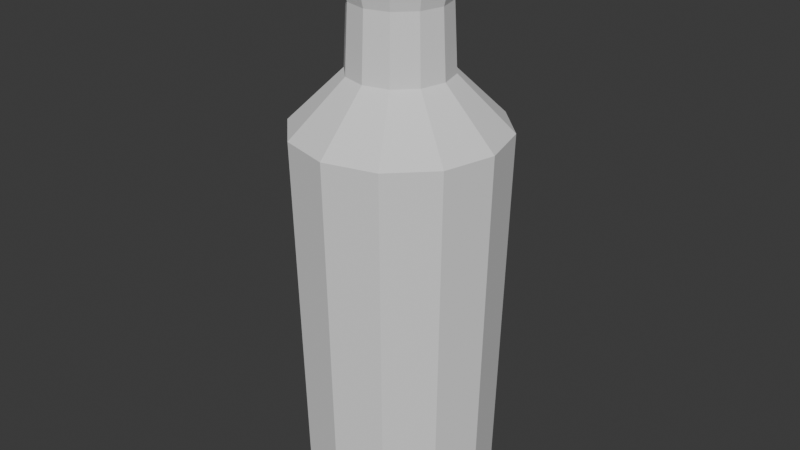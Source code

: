 # Source: bottle1.blend  (saved by Blender 4.3.34; exported with 4.5.12 LTS)
import bpy
from mathutils import Matrix  # noqa: F401  (used for matrix-valued properties, if any)

bpy.ops.wm.read_factory_settings(use_empty=True)
scene = bpy.context.scene
scene.name = 'Scene'

# ---- collections
col_collection = bpy.data.collections.new('Collection'); scene.collection.children.link(col_collection)

# ---- world
world_world = bpy.data.worlds.new('World'); scene.world = world_world
world_world.use_nodes = True; world_world.node_tree.nodes.clear()
_N = world_world.node_tree.nodes; _L = world_world.node_tree.links
n0 = _N.new('ShaderNodeOutputWorld'); n0.name = 'World Output'; n0.location = (300, 300)
n1 = _N.new('ShaderNodeBackground'); n1.name = 'Background'; n1.location = (10, 300)
n1.inputs[0].default_value = (0.05088, 0.05088, 0.05088, 1.0)
_L.new(n1.outputs[0], n0.inputs[0])
n0.is_active_output = True
world_world.color = (0.05088, 0.05088, 0.05088)
world_world.sun_shadow_jitter_overblur = 0.0

# ---- meshes
me_cylinder_001 = bpy.data.meshes.new('Cylinder.001')
me_cylinder_001.from_pydata([(3.241e-10, 0.0158, 0.2019), (0.007899, 0.01368, 0.2019), (0.01368, 0.007899, 0.2019), (0.0158, 1.287e-08, 0.2019), (0.01368, -0.007899, 0.2019), (0.007899, -0.01368, 0.2019), (3.241e-10, -0.0158, 0.2019), (-0.007899, -0.01368, 0.2019), (-0.01368, -0.007899, 0.2019), (-0.0158, 1.287e-08, 0.2019), (-0.01368, 0.007899, 0.2019), (-0.007899, 0.01368, 0.2019), (-1.352e-10, 0.02161, 0.01368), (0.0108, 0.01871, 0.01368), (0.01871, 0.0108, 0.01368), (0.02161, 3.989e-08, 0.01368), (0.01871, -0.0108, 0.01368), (0.0108, -0.01871, 0.01368), (-1.352e-10, -0.02161, 0.01368), (-0.0108, -0.01871, 0.01368), (-0.01871, -0.0108, 0.01368), (-0.02161, 3.989e-08, 0.01368), (-0.01871, 0.0108, 0.01368), (-0.0108, 0.01871, 0.01368), (0.0, 0.03686, 0.1362), (0.01843, 0.03193, 0.1362), (0.03193, 0.01843, 0.1362), (0.03686, -3.606e-08, 0.1362), (0.03193, -0.01843, 0.1362), (0.01843, -0.03193, 0.1362), (0.0, -0.03686, 0.1362), (-0.01843, -0.03193, 0.1362), (-0.03193, -0.01843, 0.1362), (-0.03686, -3.606e-08, 0.1362), (-0.03193, 0.01843, 0.1362), (-0.01843, 0.03193, 0.1362), (2.728e-10, 0.01786, 0.1549), (0.00893, 0.01547, 0.1549), (0.01547, 0.00893, 0.1549), (0.01786, 4.676e-08, 0.1549), (0.01547, -0.00893, 0.1549), (0.00893, -0.01547, 0.1549), (2.728e-10, -0.01786, 0.1549), (-0.00893, -0.01547, 0.1549), (-0.01547, -0.00893, 0.1549), (-0.01786, 4.676e-08, 0.1549), (-0.01547, 0.00893, 0.1549), (-0.00893, 0.01547, 0.1549), (1.148e-10, 0.01673, 0.1781), (0.008366, 0.01449, 0.1781), (0.01449, 0.008366, 0.1781), (0.01673, 0.0, 0.1781), (0.01449, -0.008366, 0.1781), (0.008366, -0.01449, 0.1781), (1.148e-10, -0.01673, 0.1781), (-0.008366, -0.01449, 0.1781), (-0.01449, -0.008366, 0.1781), (-0.01673, 0.0, 0.1781), (-0.01449, 0.008366, 0.1781), (-0.008366, 0.01449, 0.1781), (0.01111, 0.01923, 0.1985), (4.684e-10, 0.02221, 0.1985), (0.01923, 0.01111, 0.1985), (0.02221, 0.0, 0.1985), (0.01923, -0.01111, 0.1985), (0.01111, -0.01923, 0.1985), (4.684e-10, -0.02221, 0.1985), (-0.01111, -0.01923, 0.1985), (-0.01923, -0.01111, 0.1985), (-0.02221, 0.0, 0.1985), (-0.01923, 0.01111, 0.1985), (-0.01111, 0.01923, 0.1985), (3.203e-09, 0.01125, 0.1899), (0.005624, 0.009742, 0.1899), (0.009742, 0.005624, 0.1899), (0.01125, -2.245e-09, 0.1899), (0.009742, -0.005624, 0.1899), (0.005624, -0.009742, 0.1899), (3.203e-09, -0.01125, 0.1899), (-0.005624, -0.009742, 0.1899), (-0.009742, -0.005624, 0.1899), (-0.01125, -2.245e-09, 0.1899), (-0.009742, 0.005624, 0.1899), (-0.005624, 0.009742, 0.1899), (-0.01673, 0.02897, 0.0), (-1.352e-10, 0.03345, 0.0), (-0.02897, 0.01673, 0.0), (-0.03345, 4.008e-08, 0.0), (-0.02897, -0.01673, 0.0), (-0.01673, -0.02897, 0.0), (-1.352e-10, -0.03345, 0.0), (0.01673, -0.02897, 0.0), (0.02897, -0.01673, 0.0), (0.03345, 4.008e-08, 0.0), (0.02897, 0.01673, 0.0), (0.01673, 0.02897, 0.0)], [], [(48, 61, 60, 49), (49, 60, 62, 50), (50, 62, 63, 51), (51, 63, 64, 52), (52, 64, 65, 53), (53, 65, 66, 54), (54, 66, 67, 55), (55, 67, 68, 56), (56, 68, 69, 57), (57, 69, 70, 58), (6, 5, 77, 78), (58, 70, 71, 59), (59, 71, 61, 48), (84, 35, 24, 85), (86, 34, 35, 84), (87, 33, 34, 86), (88, 32, 33, 87), (89, 31, 32, 88), (90, 30, 31, 89), (91, 29, 30, 90), (92, 28, 29, 91), (93, 27, 28, 92), (94, 26, 27, 93), (95, 25, 26, 94), (85, 24, 25, 95), (35, 47, 36, 24), (34, 46, 47, 35), (33, 45, 46, 34), (32, 44, 45, 33), (31, 43, 44, 32), (30, 42, 43, 31), (29, 41, 42, 30), (28, 40, 41, 29), (27, 39, 40, 28), (26, 38, 39, 27), (25, 37, 38, 26), (24, 36, 37, 25), (47, 59, 48, 36), (46, 58, 59, 47), (45, 57, 58, 46), (44, 56, 57, 45), (43, 55, 56, 44), (42, 54, 55, 43), (41, 53, 54, 42), (40, 52, 53, 41), (39, 51, 52, 40), (38, 50, 51, 39), (37, 49, 50, 38), (36, 48, 49, 37), (23, 12, 13, 14, 15, 16, 17, 18, 19, 20, 21, 22), (0, 1, 60, 61), (1, 2, 62, 60), (2, 3, 63, 62), (3, 4, 64, 63), (4, 5, 65, 64), (5, 6, 66, 65), (6, 7, 67, 66), (7, 8, 68, 67), (8, 9, 69, 68), (9, 10, 70, 69), (10, 11, 71, 70), (11, 0, 61, 71), (73, 72, 83, 82, 81, 80, 79, 78, 77, 76, 75, 74), (3, 2, 74, 75), (10, 9, 81, 82), (7, 6, 78, 79), (4, 3, 75, 76), (11, 10, 82, 83), (1, 0, 72, 73), (8, 7, 79, 80), (5, 4, 76, 77), (0, 11, 83, 72), (2, 1, 73, 74), (9, 8, 80, 81), (12, 23, 84, 85), (23, 22, 86, 84), (22, 21, 87, 86), (21, 20, 88, 87), (20, 19, 89, 88), (19, 18, 90, 89), (18, 17, 91, 90), (17, 16, 92, 91), (16, 15, 93, 92), (15, 14, 94, 93), (14, 13, 95, 94), (13, 12, 85, 95)])
_uv = me_cylinder_001.uv_layers.new(name='UVMap')
_uv.uv.foreach_set('vector', [1.0, 0.9688, 1.0, 1.0, 0.9167, 1.0, 0.9167, 0.9688, 0.9167, 0.9688, 0.9167, 1.0, 0.8333, 1.0, 0.8333, 0.9688, 0.8333, 0.9688, 0.8333, 1.0, 0.75, 1.0, 0.75, 0.9688, 0.75, 0.9688, 0.75, 1.0, 0.6667, 1.0, 0.6667, 0.9688, 0.6667, 0.9688, 0.6667, 1.0, 0.5833, 1.0, 0.5833, 0.9688, 0.5833, 0.9688, 0.5833, 1.0, 0.5, 1.0, 0.5, 0.9688, 0.5, 0.9688, 0.5, 1.0, 0.4167, 1.0, 0.4167, 0.9688, 0.4167, 0.9688, 0.4167, 1.0, 0.3333, 1.0, 0.3333, 0.9688, 0.3333, 0.9688, 0.3333, 1.0, 0.25, 1.0, 0.25, 0.9688, 0.25, 0.9688, 0.25, 1.0, 0.1667, 1.0, 0.1667, 0.9688, 0.25, 0.09656, 0.3267, 0.1171, 0.3267, 0.1171, 0.25, 0.09656, 0.1667, 0.9688, 0.1667, 1.0, 0.08333, 1.0, 0.08333, 0.9688, 0.08333, 0.9688, 0.08333, 1.0, 7.451e-08, 1.0, 7.451e-08, 0.9688, 0.08333, 0.75, 0.08333, 0.875, 7.451e-08, 0.875, 7.451e-08, 0.75, 0.1667, 0.75, 0.1667, 0.875, 0.08333, 0.875, 0.08333, 0.75, 0.25, 0.75, 0.25, 0.875, 0.1667, 0.875, 0.1667, 0.75, 0.3333, 0.75, 0.3333, 0.875, 0.25, 0.875, 0.25, 0.75, 0.4167, 0.75, 0.4167, 0.875, 0.3333, 0.875, 0.3333, 0.75, 0.5, 0.75, 0.5, 0.875, 0.4167, 0.875, 0.4167, 0.75, 0.5833, 0.75, 0.5833, 0.875, 0.5, 0.875, 0.5, 0.75, 0.6667, 0.75, 0.6667, 0.875, 0.5833, 0.875, 0.5833, 0.75, 0.75, 0.75, 0.75, 0.875, 0.6667, 0.875, 0.6667, 0.75, 0.8333, 0.75, 0.8333, 0.875, 0.75, 0.875, 0.75, 0.75, 0.9167, 0.75, 0.9167, 0.875, 0.8333, 0.875, 0.8333, 0.75, 1.0, 0.75, 1.0, 0.875, 0.9167, 0.875, 0.9167, 0.75, 0.08333, 0.875, 0.08333, 0.9375, 7.451e-08, 0.9375, 7.451e-08, 0.875, 0.1667, 0.875, 0.1667, 0.9375, 0.08333, 0.9375, 0.08333, 0.875, 0.25, 0.875, 0.25, 0.9375, 0.1667, 0.9375, 0.1667, 0.875, 0.3333, 0.875, 0.3333, 0.9375, 0.25, 0.9375, 0.25, 0.875, 0.4167, 0.875, 0.4167, 0.9375, 0.3333, 0.9375, 0.3333, 0.875, 0.5, 0.875, 0.5, 0.9375, 0.4167, 0.9375, 0.4167, 0.875, 0.5833, 0.875, 0.5833, 0.9375, 0.5, 0.9375, 0.5, 0.875, 0.6667, 0.875, 0.6667, 0.9375, 0.5833, 0.9375, 0.5833, 0.875, 0.75, 0.875, 0.75, 0.9375, 0.6667, 0.9375, 0.6667, 0.875, 0.8333, 0.875, 0.8333, 0.9375, 0.75, 0.9375, 0.75, 0.875, 0.9167, 0.875, 0.9167, 0.9375, 0.8333, 0.9375, 0.8333, 0.875, 1.0, 0.875, 1.0, 0.9375, 0.9167, 0.9375, 0.9167, 0.875, 0.08333, 0.9375, 0.08333, 0.9688, 7.451e-08, 0.9688, 7.451e-08, 0.9375, 0.1667, 0.9375, 0.1667, 0.9688, 0.08333, 0.9688, 0.08333, 0.9375, 0.25, 0.9375, 0.25, 0.9688, 0.1667, 0.9688, 0.1667, 0.9375, 0.3333, 0.9375, 0.3333, 0.9688, 0.25, 0.9688, 0.25, 0.9375, 0.4167, 0.9375, 0.4167, 0.9688, 0.3333, 0.9688, 0.3333, 0.9375, 0.5, 0.9375, 0.5, 0.9688, 0.4167, 0.9688, 0.4167, 0.9375, 0.5833, 0.9375, 0.5833, 0.9688, 0.5, 0.9688, 0.5, 0.9375, 0.6667, 0.9375, 0.6667, 0.9688, 0.5833, 0.9688, 0.5833, 0.9375, 0.75, 0.9375, 0.75, 0.9688, 0.6667, 0.9688, 0.6667, 0.9375, 0.8333, 0.9375, 0.8333, 0.9688, 0.75, 0.9688, 0.75, 0.9375, 0.9167, 0.9375, 0.9167, 0.9688, 0.8333, 0.9688, 0.8333, 0.9375, 1.0, 0.9375, 1.0, 0.9688, 0.9167, 0.9688, 0.9167, 0.9375, 0.3999, 0.75, 0.6834, 0.75, 0.7735, 0.75, 0.7474, 0.75, 0.6961, 0.75, 0.6365, 0.75, 0.5736, 0.75, 0.5097, 0.75, 0.4468, 0.75, 0.3872, 0.75, 0.3359, 0.75, 0.3099, 0.75, 0.25, 0.4034, 0.3267, 0.3829, 0.37, 0.4578, 0.25, 0.49, 0.3267, 0.3829, 0.3829, 0.3267, 0.4578, 0.37, 0.37, 0.4578, 0.3829, 0.3267, 0.4034, 0.25, 0.49, 0.25, 0.4578, 0.37, 0.4034, 0.25, 0.3829, 0.1733, 0.4578, 0.13, 0.49, 0.25, 0.3829, 0.1733, 0.3267, 0.1171, 0.37, 0.04215, 0.4578, 0.13, 0.3267, 0.1171, 0.25, 0.09656, 0.25, 0.01, 0.37, 0.04215, 0.25, 0.09656, 0.1733, 0.1171, 0.13, 0.04215, 0.25, 0.01, 0.1733, 0.1171, 0.1171, 0.1733, 0.04215, 0.13, 0.13, 0.04215, 0.1171, 0.1733, 0.09656, 0.25, 0.01, 0.25, 0.04215, 0.13, 0.09656, 0.25, 0.1171, 0.3267, 0.04215, 0.37, 0.01, 0.25, 0.1171, 0.3267, 0.1733, 0.3829, 0.13, 0.4578, 0.04215, 0.37, 0.1733, 0.3829, 0.25, 0.4034, 0.25, 0.49, 0.13, 0.4578, 0.3267, 0.3829, 0.25, 0.4034, 0.1733, 0.3829, 0.1171, 0.3267, 0.09656, 0.25, 0.1171, 0.1733, 0.1733, 0.1171, 0.25, 0.09656, 0.3267, 0.1171, 0.3829, 0.1733, 0.4034, 0.25, 0.3829, 0.3267, 0.4034, 0.25, 0.3829, 0.3267, 0.3829, 0.3267, 0.4034, 0.25, 0.1171, 0.3267, 0.09656, 0.25, 0.09656, 0.25, 0.1171, 0.3267, 0.1733, 0.1171, 0.25, 0.09656, 0.25, 0.09656, 0.1733, 0.1171, 0.3829, 0.1733, 0.4034, 0.25, 0.4034, 0.25, 0.3829, 0.1733, 0.1733, 0.3829, 0.1171, 0.3267, 0.1171, 0.3267, 0.1733, 0.3829, 0.3267, 0.3829, 0.25, 0.4034, 0.25, 0.4034, 0.3267, 0.3829, 0.1171, 0.1733, 0.1733, 0.1171, 0.1733, 0.1171, 0.1171, 0.1733, 0.3267, 0.1171, 0.3829, 0.1733, 0.3829, 0.1733, 0.3267, 0.1171, 0.25, 0.4034, 0.1733, 0.3829, 0.1733, 0.3829, 0.25, 0.4034, 0.3829, 0.3267, 0.3267, 0.3829, 0.3267, 0.3829, 0.3829, 0.3267, 0.09656, 0.25, 0.1171, 0.1733, 0.1171, 0.1733, 0.09656, 0.25, 0.6834, 0.75, 0.3999, 0.75, 0.08333, 0.75, 1.0, 0.75, 0.3999, 0.75, 0.3099, 0.75, 0.1667, 0.75, 0.08333, 0.75, 0.3099, 0.75, 0.3359, 0.75, 0.25, 0.75, 0.1667, 0.75, 0.3359, 0.75, 0.3872, 0.75, 0.3333, 0.75, 0.25, 0.75, 0.3872, 0.75, 0.4468, 0.75, 0.4167, 0.75, 0.3333, 0.75, 0.4468, 0.75, 0.5097, 0.75, 0.5, 0.75, 0.4167, 0.75, 0.5097, 0.75, 0.5736, 0.75, 0.5833, 0.75, 0.5, 0.75, 0.5736, 0.75, 0.6365, 0.75, 0.6667, 0.75, 0.5833, 0.75, 0.6365, 0.75, 0.6961, 0.75, 0.75, 0.75, 0.6667, 0.75, 0.6961, 0.75, 0.7474, 0.75, 0.8333, 0.75, 0.75, 0.75, 0.7474, 0.75, 0.7735, 0.75, 0.9167, 0.75, 0.8333, 0.75, 0.7735, 0.75, 0.6834, 0.75, 1.0, 0.75, 0.9167, 0.75])
me_cylinder_001.update()
me_cylinder_002 = bpy.data.meshes.new('Cylinder.002')
me_cylinder_002.from_pydata([(-6.37e-11, 0.01837, 0.01481), (0.009183, 0.01591, 0.01481), (0.01591, 0.009183, 0.01481), (0.01837, 3.663e-08, 0.01481), (0.01591, -0.009183, 0.01481), (0.009183, -0.01591, 0.01481), (-6.37e-11, -0.01837, 0.01481), (-0.009183, -0.01591, 0.01481), (-0.01591, -0.009183, 0.01481), (-0.01837, 3.663e-08, 0.01481), (-0.01591, 0.009183, 0.01481), (-0.009183, 0.01591, 0.01481), (5.122e-11, 0.03133, 0.1362), (0.01567, 0.02714, 0.1362), (0.02714, 0.01567, 0.1362), (0.03133, -2.793e-08, 0.1362), (0.02714, -0.01567, 0.1362), (0.01567, -0.02714, 0.1362), (5.122e-11, -0.03134, 0.1362), (-0.01567, -0.02714, 0.1362), (-0.02714, -0.01567, 0.1362), (-0.03133, -2.793e-08, 0.1362), (-0.02714, 0.01567, 0.1362), (-0.01567, 0.02714, 0.1362), (2.831e-10, 0.01518, 0.1549), (0.00759, 0.01315, 0.1549), (0.01315, 0.00759, 0.1549), (0.01518, 4.247e-08, 0.1549), (0.01315, -0.00759, 0.1549), (0.00759, -0.01315, 0.1549), (2.831e-10, -0.01518, 0.1549), (-0.00759, -0.01315, 0.1549), (-0.01315, -0.00759, 0.1549), (-0.01518, 4.247e-08, 0.1549), (-0.01315, 0.00759, 0.1549), (-0.00759, 0.01315, 0.1549), (1.488e-10, 0.01422, 0.1781), (0.007111, 0.01232, 0.1781), (0.01232, 0.007111, 0.1781), (0.01422, 2.724e-09, 0.1781), (0.01232, -0.007111, 0.1781), (0.007111, -0.01232, 0.1781), (1.488e-10, -0.01422, 0.1781), (-0.007111, -0.01232, 0.1781), (-0.01232, -0.007111, 0.1781), (-0.01422, 2.724e-09, 0.1781), (-0.01232, 0.007111, 0.1781), (-0.007111, 0.01232, 0.1781), (-0.01422, 0.02463, 0.01886), (-6.37e-11, 0.02844, 0.01886), (-0.02463, 0.01422, 0.01886), (-0.02844, 3.679e-08, 0.01886), (-0.02463, -0.01422, 0.01886), (-0.01422, -0.02463, 0.01886), (-6.37e-11, -0.02844, 0.01886), (0.01422, -0.02463, 0.01886), (0.02463, -0.01422, 0.01886), (0.02844, 3.679e-08, 0.01886), (0.02463, 0.01422, 0.01886), (0.01422, 0.02463, 0.01886)], [], [(48, 23, 12, 49), (50, 22, 23, 48), (51, 21, 22, 50), (52, 20, 21, 51), (53, 19, 20, 52), (54, 18, 19, 53), (55, 17, 18, 54), (56, 16, 17, 55), (57, 15, 16, 56), (58, 14, 15, 57), (59, 13, 14, 58), (49, 12, 13, 59), (23, 35, 24, 12), (22, 34, 35, 23), (21, 33, 34, 22), (20, 32, 33, 21), (19, 31, 32, 20), (18, 30, 31, 19), (17, 29, 30, 18), (16, 28, 29, 17), (15, 27, 28, 16), (14, 26, 27, 15), (13, 25, 26, 14), (12, 24, 25, 13), (35, 47, 36, 24), (34, 46, 47, 35), (33, 45, 46, 34), (32, 44, 45, 33), (31, 43, 44, 32), (30, 42, 43, 31), (29, 41, 42, 30), (28, 40, 41, 29), (27, 39, 40, 28), (26, 38, 39, 27), (25, 37, 38, 26), (24, 36, 37, 25), (11, 0, 1, 2, 3, 4, 5, 6, 7, 8, 9, 10), (0, 11, 48, 49), (11, 10, 50, 48), (10, 9, 51, 50), (9, 8, 52, 51), (8, 7, 53, 52), (7, 6, 54, 53), (6, 5, 55, 54), (5, 4, 56, 55), (4, 3, 57, 56), (3, 2, 58, 57), (2, 1, 59, 58), (1, 0, 49, 59), (47, 46, 45, 44, 43, 42, 41, 40, 39, 38, 37, 36)])
_uv = me_cylinder_002.uv_layers.new(name='UVMap')
_uv.uv.foreach_set('vector', [0.08333, 0.75, 0.08333, 0.875, 7.451e-08, 0.875, 7.451e-08, 0.75, 0.1667, 0.75, 0.1667, 0.875, 0.08333, 0.875, 0.08333, 0.75, 0.25, 0.75, 0.25, 0.875, 0.1667, 0.875, 0.1667, 0.75, 0.3333, 0.75, 0.3333, 0.875, 0.25, 0.875, 0.25, 0.75, 0.4167, 0.75, 0.4167, 0.875, 0.3333, 0.875, 0.3333, 0.75, 0.5, 0.75, 0.5, 0.875, 0.4167, 0.875, 0.4167, 0.75, 0.5833, 0.75, 0.5833, 0.875, 0.5, 0.875, 0.5, 0.75, 0.6667, 0.75, 0.6667, 0.875, 0.5833, 0.875, 0.5833, 0.75, 0.75, 0.75, 0.75, 0.875, 0.6667, 0.875, 0.6667, 0.75, 0.8333, 0.75, 0.8333, 0.875, 0.75, 0.875, 0.75, 0.75, 0.9167, 0.75, 0.9167, 0.875, 0.8333, 0.875, 0.8333, 0.75, 1.0, 0.75, 1.0, 0.875, 0.9167, 0.875, 0.9167, 0.75, 0.08333, 0.875, 0.08333, 0.9375, 7.451e-08, 0.9375, 7.451e-08, 0.875, 0.1667, 0.875, 0.1667, 0.9375, 0.08333, 0.9375, 0.08333, 0.875, 0.25, 0.875, 0.25, 0.9375, 0.1667, 0.9375, 0.1667, 0.875, 0.3333, 0.875, 0.3333, 0.9375, 0.25, 0.9375, 0.25, 0.875, 0.4167, 0.875, 0.4167, 0.9375, 0.3333, 0.9375, 0.3333, 0.875, 0.5, 0.875, 0.5, 0.9375, 0.4167, 0.9375, 0.4167, 0.875, 0.5833, 0.875, 0.5833, 0.9375, 0.5, 0.9375, 0.5, 0.875, 0.6667, 0.875, 0.6667, 0.9375, 0.5833, 0.9375, 0.5833, 0.875, 0.75, 0.875, 0.75, 0.9375, 0.6667, 0.9375, 0.6667, 0.875, 0.8333, 0.875, 0.8333, 0.9375, 0.75, 0.9375, 0.75, 0.875, 0.9167, 0.875, 0.9167, 0.9375, 0.8333, 0.9375, 0.8333, 0.875, 1.0, 0.875, 1.0, 0.9375, 0.9167, 0.9375, 0.9167, 0.875, 0.08333, 0.9375, 0.08333, 0.9688, 7.451e-08, 0.9688, 7.451e-08, 0.9375, 0.1667, 0.9375, 0.1667, 0.9688, 0.08333, 0.9688, 0.08333, 0.9375, 0.25, 0.9375, 0.25, 0.9688, 0.1667, 0.9688, 0.1667, 0.9375, 0.3333, 0.9375, 0.3333, 0.9688, 0.25, 0.9688, 0.25, 0.9375, 0.4167, 0.9375, 0.4167, 0.9688, 0.3333, 0.9688, 0.3333, 0.9375, 0.5, 0.9375, 0.5, 0.9688, 0.4167, 0.9688, 0.4167, 0.9375, 0.5833, 0.9375, 0.5833, 0.9688, 0.5, 0.9688, 0.5, 0.9375, 0.6667, 0.9375, 0.6667, 0.9688, 0.5833, 0.9688, 0.5833, 0.9375, 0.75, 0.9375, 0.75, 0.9688, 0.6667, 0.9688, 0.6667, 0.9375, 0.8333, 0.9375, 0.8333, 0.9688, 0.75, 0.9688, 0.75, 0.9375, 0.9167, 0.9375, 0.9167, 0.9688, 0.8333, 0.9688, 0.8333, 0.9375, 1.0, 0.9375, 1.0, 0.9688, 0.9167, 0.9688, 0.9167, 0.9375, 0.3999, 0.75, 0.6834, 0.75, 0.7735, 0.75, 0.7474, 0.75, 0.6961, 0.75, 0.6365, 0.75, 0.5736, 0.75, 0.5097, 0.75, 0.4468, 0.75, 0.3872, 0.75, 0.3359, 0.75, 0.3099, 0.75, 0.6834, 0.75, 0.3999, 0.75, 0.08333, 0.75, 1.0, 0.75, 0.3999, 0.75, 0.3099, 0.75, 0.1667, 0.75, 0.08333, 0.75, 0.3099, 0.75, 0.3359, 0.75, 0.25, 0.75, 0.1667, 0.75, 0.3359, 0.75, 0.3872, 0.75, 0.3333, 0.75, 0.25, 0.75, 0.3872, 0.75, 0.4468, 0.75, 0.4167, 0.75, 0.3333, 0.75, 0.4468, 0.75, 0.5097, 0.75, 0.5, 0.75, 0.4167, 0.75, 0.5097, 0.75, 0.5736, 0.75, 0.5833, 0.75, 0.5, 0.75, 0.5736, 0.75, 0.6365, 0.75, 0.6667, 0.75, 0.5833, 0.75, 0.6365, 0.75, 0.6961, 0.75, 0.75, 0.75, 0.6667, 0.75, 0.6961, 0.75, 0.7474, 0.75, 0.8333, 0.75, 0.75, 0.75, 0.7474, 0.75, 0.7735, 0.75, 0.9167, 0.75, 0.8333, 0.75, 0.7735, 0.75, 0.6834, 0.75, 1.0, 0.75, 0.9167, 0.75, 0.08333, 0.9688, 0.1667, 0.9688, 0.25, 0.9688, 0.3333, 0.9688, 0.4167, 0.9688, 0.5, 0.9688, 0.5833, 0.9688, 0.6667, 0.9688, 0.75, 0.9688, 0.8333, 0.9688, 0.9167, 0.9688, 1.0, 0.9688])
me_cylinder_002.update()

# ---- objects
ob_potion1 = bpy.data.objects.new('Potion1', me_cylinder_001)
ob_inside = bpy.data.objects.new('inside', me_cylinder_002)

# ---- transforms, parenting, visibility, modifiers, constraints
ob_potion1.location = (0.0, 0.0, 0.0)
ob_inside.location = (0.0, 0.0, 0.0)

# ---- collection membership
col_collection.objects.link(ob_potion1)
col_collection.objects.link(ob_inside)

# ---- scene / render settings (as saved in the file)
scene.frame_start = 1; scene.frame_end = 250; scene.frame_set(1)
scene.render.engine = 'BLENDER_EEVEE_NEXT'
bpy.context.view_layer.update()

# ---- added for rendering (the .blend has no active camera and no usable light): camera, sun
cam_auto = bpy.data.cameras.new('AutoCamera')
cam_auto.lens = 50.0
cam_auto.sensor_width = 36.0
cam_auto.clip_end = 1000.0
ob_auto_camera = bpy.data.objects.new('AutoCamera', cam_auto)
scene.collection.objects.link(ob_auto_camera)
ob_auto_camera.location = (0.210248, -0.252297, 0.269151)
ob_auto_camera.rotation_euler = (1.09748, -7.21219e-08, 0.694738)
scene.camera = ob_auto_camera
light_auto_sun = bpy.data.lights.new('AutoSun', 'SUN')
light_auto_sun.energy = 3.0
light_auto_sun.angle = 0.0523599
ob_auto_sun = bpy.data.objects.new('AutoSun', light_auto_sun)
scene.collection.objects.link(ob_auto_sun)
ob_auto_sun.rotation_euler = (0.872665, 0.174533, 0.523599)
bpy.context.view_layer.update()
